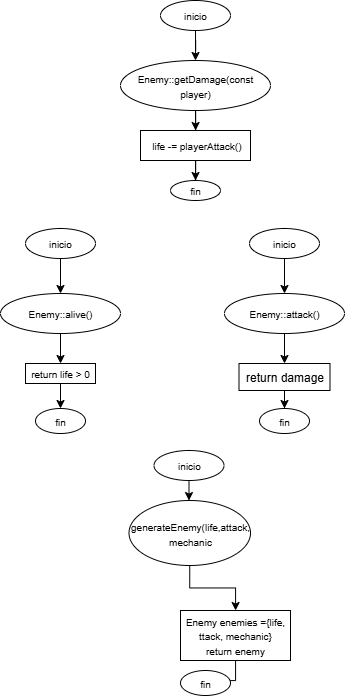

The diagram above was exported from draw.io. Its source (the exported page's mxGraphModel, read from the mxfile embedded in the PNG):
<mxGraphModel dx="1342" dy="663" grid="1" gridSize="10" guides="1" tooltips="1" connect="1" arrows="1" fold="1" page="1" pageScale="1" pageWidth="827" pageHeight="1169" math="0" shadow="0">
  <root>
    <mxCell id="0" />
    <mxCell id="1" parent="0" />
    <mxCell id="D4AIVkhYn-2Lcm_9Q2JB-919" value="" style="edgeStyle=orthogonalEdgeStyle;rounded=0;orthogonalLoop=1;jettySize=auto;html=1;" parent="1" source="D4AIVkhYn-2Lcm_9Q2JB-917" target="D4AIVkhYn-2Lcm_9Q2JB-918" edge="1">
      <mxGeometry relative="1" as="geometry" />
    </mxCell>
    <mxCell id="D4AIVkhYn-2Lcm_9Q2JB-917" value="&lt;font style=&quot;font-size: 10px;&quot;&gt;inicio&lt;/font&gt;" style="ellipse;whiteSpace=wrap;html=1;" parent="1" vertex="1">
      <mxGeometry x="290" y="30" width="70" height="30" as="geometry" />
    </mxCell>
    <mxCell id="D4AIVkhYn-2Lcm_9Q2JB-921" value="" style="edgeStyle=orthogonalEdgeStyle;rounded=0;orthogonalLoop=1;jettySize=auto;html=1;" parent="1" source="D4AIVkhYn-2Lcm_9Q2JB-918" target="D4AIVkhYn-2Lcm_9Q2JB-920" edge="1">
      <mxGeometry relative="1" as="geometry" />
    </mxCell>
    <mxCell id="D4AIVkhYn-2Lcm_9Q2JB-918" value="&lt;div&gt;&lt;span style=&quot;font-size: 10px; background-color: transparent; color: light-dark(rgb(0, 0, 0), rgb(255, 255, 255));&quot;&gt;Enemy::getDamage(const player)&lt;/span&gt;&lt;/div&gt;" style="ellipse;whiteSpace=wrap;html=1;" parent="1" vertex="1">
      <mxGeometry x="250" y="90" width="150" height="50" as="geometry" />
    </mxCell>
    <mxCell id="D4AIVkhYn-2Lcm_9Q2JB-923" value="" style="edgeStyle=orthogonalEdgeStyle;rounded=0;orthogonalLoop=1;jettySize=auto;html=1;" parent="1" source="D4AIVkhYn-2Lcm_9Q2JB-920" target="D4AIVkhYn-2Lcm_9Q2JB-922" edge="1">
      <mxGeometry relative="1" as="geometry" />
    </mxCell>
    <mxCell id="D4AIVkhYn-2Lcm_9Q2JB-920" value="&lt;font style=&quot;font-size: 10px;&quot;&gt;&amp;nbsp;life -= playerAttack()&lt;/font&gt;" style="rounded=0;whiteSpace=wrap;html=1;" parent="1" vertex="1">
      <mxGeometry x="270" y="160" width="110" height="30" as="geometry" />
    </mxCell>
    <mxCell id="D4AIVkhYn-2Lcm_9Q2JB-922" value="&lt;div&gt;&lt;span style=&quot;font-size: 10px;&quot;&gt;fin&lt;/span&gt;&lt;/div&gt;" style="ellipse;whiteSpace=wrap;html=1;" parent="1" vertex="1">
      <mxGeometry x="300" y="210" width="50" height="20" as="geometry" />
    </mxCell>
    <mxCell id="D4AIVkhYn-2Lcm_9Q2JB-949" value="" style="edgeStyle=orthogonalEdgeStyle;rounded=0;orthogonalLoop=1;jettySize=auto;html=1;" parent="1" source="D4AIVkhYn-2Lcm_9Q2JB-943" target="D4AIVkhYn-2Lcm_9Q2JB-948" edge="1">
      <mxGeometry relative="1" as="geometry" />
    </mxCell>
    <mxCell id="D4AIVkhYn-2Lcm_9Q2JB-943" value="&lt;span style=&quot;font-size: 10px;&quot;&gt;generateEnemy(life,attack, mechanic&lt;/span&gt;" style="ellipse;whiteSpace=wrap;html=1;" parent="1" vertex="1">
      <mxGeometry x="258.5" y="530" width="121.5" height="65" as="geometry" />
    </mxCell>
    <mxCell id="D4AIVkhYn-2Lcm_9Q2JB-951" value="" style="edgeStyle=orthogonalEdgeStyle;rounded=0;orthogonalLoop=1;jettySize=auto;html=1;" parent="1" source="D4AIVkhYn-2Lcm_9Q2JB-948" target="D4AIVkhYn-2Lcm_9Q2JB-950" edge="1">
      <mxGeometry relative="1" as="geometry" />
    </mxCell>
    <mxCell id="D4AIVkhYn-2Lcm_9Q2JB-948" value="&lt;span style=&quot;font-size: 10px;&quot;&gt;Enemy enemies ={life, ttack, mechanic}&lt;/span&gt;&lt;div&gt;&lt;span style=&quot;font-size: 10px;&quot;&gt;return enemy&lt;/span&gt;&lt;/div&gt;" style="rounded=0;whiteSpace=wrap;html=1;" parent="1" vertex="1">
      <mxGeometry x="310" y="640" width="110" height="50" as="geometry" />
    </mxCell>
    <mxCell id="D4AIVkhYn-2Lcm_9Q2JB-950" value="&lt;span style=&quot;font-size: 10px;&quot;&gt;fin&lt;/span&gt;" style="ellipse;whiteSpace=wrap;html=1;" parent="1" vertex="1">
      <mxGeometry x="310" y="700" width="50" height="25" as="geometry" />
    </mxCell>
    <mxCell id="D4AIVkhYn-2Lcm_9Q2JB-959" style="edgeStyle=orthogonalEdgeStyle;rounded=0;orthogonalLoop=1;jettySize=auto;html=1;entryX=0.5;entryY=0;entryDx=0;entryDy=0;" parent="1" source="D4AIVkhYn-2Lcm_9Q2JB-957" target="D4AIVkhYn-2Lcm_9Q2JB-943" edge="1">
      <mxGeometry relative="1" as="geometry" />
    </mxCell>
    <mxCell id="D4AIVkhYn-2Lcm_9Q2JB-957" value="&lt;font style=&quot;font-size: 10px;&quot;&gt;inicio&lt;/font&gt;" style="ellipse;whiteSpace=wrap;html=1;" parent="1" vertex="1">
      <mxGeometry x="283.5" y="480" width="70" height="30" as="geometry" />
    </mxCell>
    <mxCell id="D4AIVkhYn-2Lcm_9Q2JB-967" style="edgeStyle=orthogonalEdgeStyle;rounded=0;orthogonalLoop=1;jettySize=auto;html=1;entryX=0.5;entryY=0;entryDx=0;entryDy=0;" parent="1" source="D4AIVkhYn-2Lcm_9Q2JB-968" target="D4AIVkhYn-2Lcm_9Q2JB-972" edge="1">
      <mxGeometry relative="1" as="geometry" />
    </mxCell>
    <mxCell id="D4AIVkhYn-2Lcm_9Q2JB-968" value="&lt;font style=&quot;font-size: 10px;&quot;&gt;Enemy::attack()&lt;/font&gt;" style="ellipse;whiteSpace=wrap;html=1;" parent="1" vertex="1">
      <mxGeometry x="354" y="323" width="120" height="40" as="geometry" />
    </mxCell>
    <mxCell id="D4AIVkhYn-2Lcm_9Q2JB-969" style="edgeStyle=orthogonalEdgeStyle;rounded=0;orthogonalLoop=1;jettySize=auto;html=1;entryX=0.5;entryY=0;entryDx=0;entryDy=0;" parent="1" source="D4AIVkhYn-2Lcm_9Q2JB-970" target="D4AIVkhYn-2Lcm_9Q2JB-968" edge="1">
      <mxGeometry relative="1" as="geometry">
        <mxPoint x="469" y="318" as="targetPoint" />
      </mxGeometry>
    </mxCell>
    <mxCell id="D4AIVkhYn-2Lcm_9Q2JB-970" value="&lt;font style=&quot;font-size: 10px;&quot;&gt;inicio&lt;/font&gt;" style="ellipse;whiteSpace=wrap;html=1;" parent="1" vertex="1">
      <mxGeometry x="379" y="258" width="70" height="30" as="geometry" />
    </mxCell>
    <mxCell id="D4AIVkhYn-2Lcm_9Q2JB-971" value="" style="edgeStyle=orthogonalEdgeStyle;rounded=0;orthogonalLoop=1;jettySize=auto;html=1;" parent="1" source="D4AIVkhYn-2Lcm_9Q2JB-972" target="D4AIVkhYn-2Lcm_9Q2JB-973" edge="1">
      <mxGeometry relative="1" as="geometry" />
    </mxCell>
    <mxCell id="D4AIVkhYn-2Lcm_9Q2JB-972" value="return damage" style="rounded=0;whiteSpace=wrap;html=1;" parent="1" vertex="1">
      <mxGeometry x="368.5" y="393" width="91" height="27" as="geometry" />
    </mxCell>
    <mxCell id="D4AIVkhYn-2Lcm_9Q2JB-973" value="&lt;span style=&quot;font-size: 10px;&quot;&gt;fin&lt;/span&gt;" style="ellipse;whiteSpace=wrap;html=1;" parent="1" vertex="1">
      <mxGeometry x="389" y="438" width="50" height="25" as="geometry" />
    </mxCell>
    <mxCell id="D4AIVkhYn-2Lcm_9Q2JB-974" style="edgeStyle=orthogonalEdgeStyle;rounded=0;orthogonalLoop=1;jettySize=auto;html=1;entryX=0.5;entryY=0;entryDx=0;entryDy=0;" parent="1" source="D4AIVkhYn-2Lcm_9Q2JB-975" target="D4AIVkhYn-2Lcm_9Q2JB-979" edge="1">
      <mxGeometry relative="1" as="geometry" />
    </mxCell>
    <mxCell id="D4AIVkhYn-2Lcm_9Q2JB-975" value="&lt;font style=&quot;font-size: 10px;&quot;&gt;Enemy::alive()&lt;/font&gt;" style="ellipse;whiteSpace=wrap;html=1;" parent="1" vertex="1">
      <mxGeometry x="130" y="323" width="120" height="40" as="geometry" />
    </mxCell>
    <mxCell id="D4AIVkhYn-2Lcm_9Q2JB-976" style="edgeStyle=orthogonalEdgeStyle;rounded=0;orthogonalLoop=1;jettySize=auto;html=1;entryX=0.5;entryY=0;entryDx=0;entryDy=0;" parent="1" source="D4AIVkhYn-2Lcm_9Q2JB-977" target="D4AIVkhYn-2Lcm_9Q2JB-975" edge="1">
      <mxGeometry relative="1" as="geometry">
        <mxPoint x="245" y="318" as="targetPoint" />
      </mxGeometry>
    </mxCell>
    <mxCell id="D4AIVkhYn-2Lcm_9Q2JB-977" value="&lt;font style=&quot;font-size: 10px;&quot;&gt;inicio&lt;/font&gt;" style="ellipse;whiteSpace=wrap;html=1;" parent="1" vertex="1">
      <mxGeometry x="155" y="258" width="70" height="30" as="geometry" />
    </mxCell>
    <mxCell id="D4AIVkhYn-2Lcm_9Q2JB-978" value="" style="edgeStyle=orthogonalEdgeStyle;rounded=0;orthogonalLoop=1;jettySize=auto;html=1;" parent="1" source="D4AIVkhYn-2Lcm_9Q2JB-979" target="D4AIVkhYn-2Lcm_9Q2JB-980" edge="1">
      <mxGeometry relative="1" as="geometry" />
    </mxCell>
    <mxCell id="D4AIVkhYn-2Lcm_9Q2JB-979" value="&lt;span style=&quot;font-size: 10px;&quot;&gt;return life &amp;gt; 0&lt;/span&gt;" style="rounded=0;whiteSpace=wrap;html=1;" parent="1" vertex="1">
      <mxGeometry x="155" y="393" width="70" height="20" as="geometry" />
    </mxCell>
    <mxCell id="D4AIVkhYn-2Lcm_9Q2JB-980" value="&lt;span style=&quot;font-size: 10px;&quot;&gt;fin&lt;/span&gt;" style="ellipse;whiteSpace=wrap;html=1;" parent="1" vertex="1">
      <mxGeometry x="165" y="438" width="50" height="25" as="geometry" />
    </mxCell>
  </root>
</mxGraphModel>